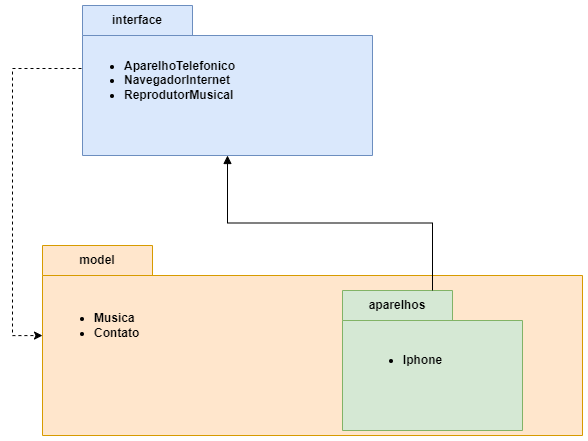

The diagram above was exported from draw.io. Its source (the exported page's mxGraphModel, read from the mxfile embedded in the PNG):
<mxGraphModel dx="1707" dy="1603" grid="1" gridSize="10" guides="1" tooltips="1" connect="1" arrows="1" fold="1" page="1" pageScale="1" pageWidth="827" pageHeight="1169" background="#ffffff" math="0" shadow="0">
  <root>
    <mxCell id="hZOMipnTzw7Kw3F9OciV-0" />
    <mxCell id="hZOMipnTzw7Kw3F9OciV-1" parent="hZOMipnTzw7Kw3F9OciV-0" />
    <mxCell id="hZOMipnTzw7Kw3F9OciV-2" value="interface" style="shape=folder;fontStyle=1;tabWidth=110;tabHeight=30;tabPosition=left;html=1;boundedLbl=1;labelInHeader=1;container=1;collapsible=0;recursiveResize=0;whiteSpace=wrap;fillColor=#dae8fc;strokeColor=#6c8ebf;" vertex="1" parent="hZOMipnTzw7Kw3F9OciV-1">
      <mxGeometry x="50" y="-30" width="290" height="150" as="geometry" />
    </mxCell>
    <mxCell id="yLVQqehoN-P66hns1U91-2" value="&lt;ul&gt;&lt;li&gt;&lt;b&gt;AparelhoTelefonico&lt;/b&gt;&lt;/li&gt;&lt;li&gt;&lt;b&gt;NavegadorInternet&lt;/b&gt;&lt;/li&gt;&lt;li&gt;&lt;b&gt;ReprodutorMusical&lt;/b&gt;&lt;/li&gt;&lt;/ul&gt;" style="text;html=1;align=left;verticalAlign=middle;resizable=0;points=[];autosize=1;strokeColor=none;fillColor=none;" vertex="1" parent="hZOMipnTzw7Kw3F9OciV-2">
      <mxGeometry y="35" width="170" height="80" as="geometry" />
    </mxCell>
    <mxCell id="hZOMipnTzw7Kw3F9OciV-12" value="model" style="shape=folder;fontStyle=1;tabWidth=110;tabHeight=30;tabPosition=left;html=1;boundedLbl=1;labelInHeader=1;container=1;collapsible=0;recursiveResize=0;whiteSpace=wrap;fillColor=#ffe6cc;strokeColor=#d79b00;" vertex="1" parent="hZOMipnTzw7Kw3F9OciV-1">
      <mxGeometry x="10" y="210" width="540" height="190" as="geometry" />
    </mxCell>
    <mxCell id="hZOMipnTzw7Kw3F9OciV-19" value="aparelhos" style="shape=folder;fontStyle=1;tabWidth=110;tabHeight=30;tabPosition=left;html=1;boundedLbl=1;labelInHeader=1;container=1;collapsible=0;recursiveResize=0;whiteSpace=wrap;fillColor=#d5e8d4;strokeColor=#82b366;" vertex="1" parent="hZOMipnTzw7Kw3F9OciV-12">
      <mxGeometry x="300" y="45" width="180" height="140" as="geometry" />
    </mxCell>
    <mxCell id="yLVQqehoN-P66hns1U91-0" value="&lt;ul&gt;&lt;li&gt;&lt;b&gt;Iphone&lt;/b&gt;&lt;/li&gt;&lt;/ul&gt;" style="text;html=1;align=center;verticalAlign=middle;resizable=0;points=[];autosize=1;strokeColor=none;fillColor=none;" vertex="1" parent="hZOMipnTzw7Kw3F9OciV-19">
      <mxGeometry x="10" y="45" width="100" height="50" as="geometry" />
    </mxCell>
    <mxCell id="yLVQqehoN-P66hns1U91-1" value="&lt;ul&gt;&lt;li&gt;&lt;font style=&quot;font-size: 12px;&quot;&gt;&lt;b&gt;Musica&lt;/b&gt;&lt;/font&gt;&lt;/li&gt;&lt;li&gt;&lt;font style=&quot;font-size: 12px;&quot;&gt;&lt;b&gt;Contato&lt;/b&gt;&lt;/font&gt;&lt;/li&gt;&lt;/ul&gt;" style="text;html=1;align=left;verticalAlign=middle;resizable=0;points=[];autosize=1;strokeColor=none;fillColor=none;" vertex="1" parent="hZOMipnTzw7Kw3F9OciV-12">
      <mxGeometry x="10" y="45" width="110" height="70" as="geometry" />
    </mxCell>
    <mxCell id="yLVQqehoN-P66hns1U91-3" style="edgeStyle=orthogonalEdgeStyle;rounded=0;orthogonalLoop=1;jettySize=auto;html=1;endArrow=block;endFill=1;" edge="1" parent="hZOMipnTzw7Kw3F9OciV-1" source="hZOMipnTzw7Kw3F9OciV-19" target="hZOMipnTzw7Kw3F9OciV-2">
      <mxGeometry relative="1" as="geometry" />
    </mxCell>
    <mxCell id="yLVQqehoN-P66hns1U91-4" style="edgeStyle=orthogonalEdgeStyle;rounded=0;orthogonalLoop=1;jettySize=auto;html=1;entryX=0;entryY=0.474;entryDx=0;entryDy=0;entryPerimeter=0;exitX=-0.006;exitY=0.35;exitDx=0;exitDy=0;exitPerimeter=0;dashed=1;" edge="1" parent="hZOMipnTzw7Kw3F9OciV-1" source="yLVQqehoN-P66hns1U91-2" target="hZOMipnTzw7Kw3F9OciV-12">
      <mxGeometry relative="1" as="geometry">
        <Array as="points">
          <mxPoint x="-20" y="33" />
          <mxPoint x="-20" y="300" />
        </Array>
      </mxGeometry>
    </mxCell>
  </root>
</mxGraphModel>